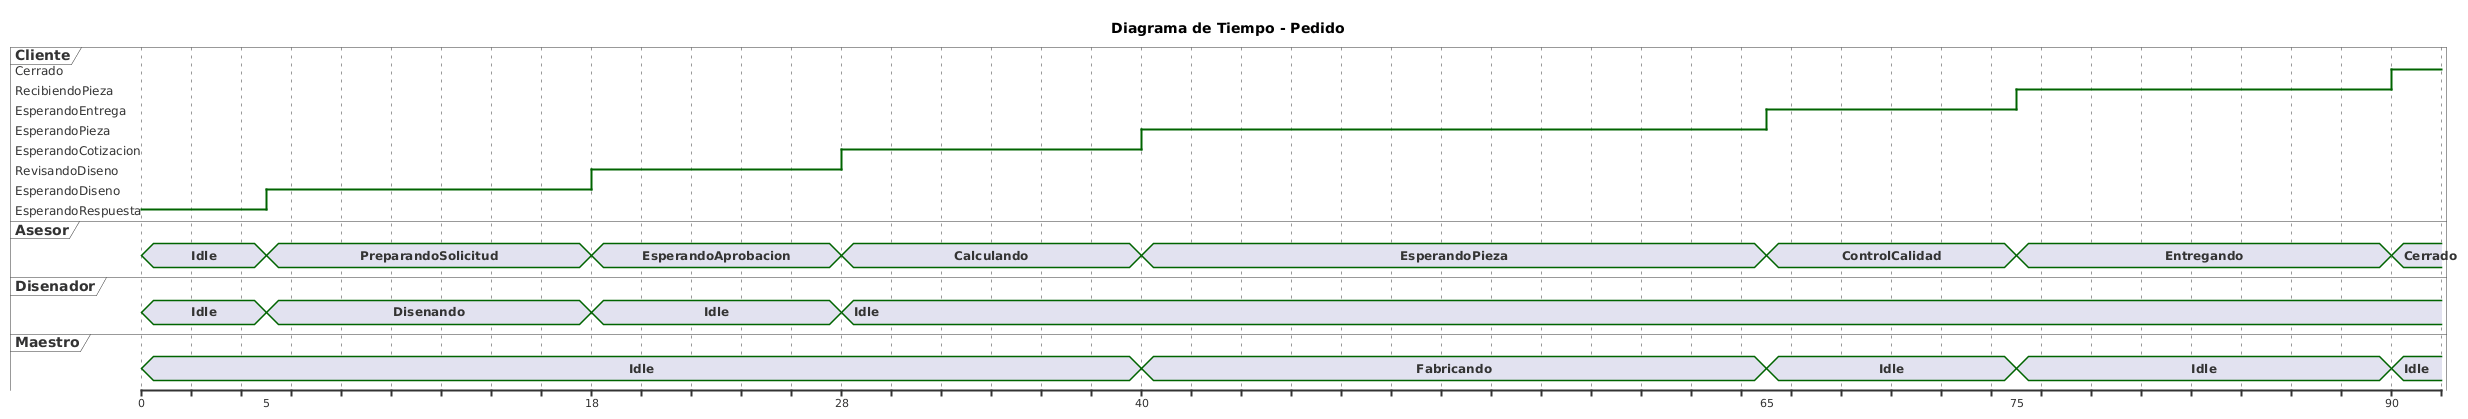

The diagram above was rendered by PlantUML. Its source (embedded in the PNG):
@startuml
title Diagrama de Tiempo - Pedido

robust "Cliente" as C
concise "Asesor" as A
concise "Disenador" as D
concise "Maestro" as M

@0
C is EsperandoRespuesta
A is Idle
D is Idle
M is Idle

@5
C is EsperandoDiseno
A is PreparandoSolicitud
D is Disenando

@18
C is RevisandoDiseno
A is EsperandoAprobacion
D is Idle

@28
C is EsperandoCotizacion
A is Calculando
D is Idle

@40
C is EsperandoPieza
A is EsperandoPieza
M is Fabricando

@65
C is EsperandoEntrega
A is ControlCalidad
M is Idle

@75
C is RecibiendoPieza
A is Entregando
M is Idle

@90
C is Cerrado
A is Cerrado
M is Idle
@enduml